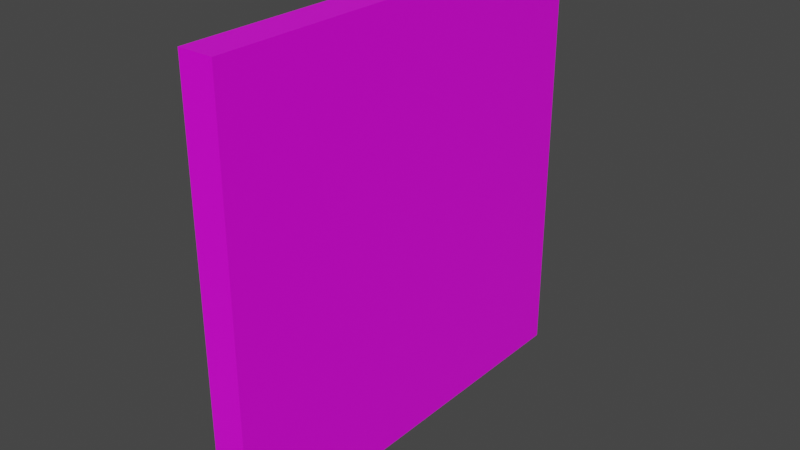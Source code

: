 # Source: Panele_Bachilai_001.blend  (saved by Blender 2.82.7; exported with 4.5.12 LTS)
import bpy
from mathutils import Matrix  # noqa: F401  (used for matrix-valued properties, if any)

bpy.ops.wm.read_factory_settings(use_empty=True)
scene = bpy.context.scene
scene.name = 'Scene'

# ---- collections
col_collection = bpy.data.collections.new('Collection'); scene.collection.children.link(col_collection)

# ---- images (referenced by path relative to the original .blend; pixels are not part of the script)
import os
ASSET_DIR = os.environ.get("B2B_ASSET_DIR", "")  # directory of the original .blend (textures are referenced by path, not embedded)
HERE = os.path.dirname(os.path.abspath(__file__))  # packed textures are extracted next to this script under _unpacked/

def load_image(name, relpath, width, height, colorspace="sRGB"):
    """Load a texture the original file referenced (path relative to the .blend, or extracted next to this script)."""
    p = next((c for c in (os.path.join(HERE, relpath), os.path.join(ASSET_DIR, relpath)) if relpath and os.path.exists(c)), "")
    if p:
        img = bpy.data.images.load(p, check_existing=True)
        img.name = name
    else:  # same state as the original file: an image datablock whose file is absent (Cycles renders it pink)
        img = bpy.data.images.new(name, width, height)
        img.source = "FILE"
        img.filepath = "//" + (relpath or name)
    img.colorspace_settings.name = colorspace
    return img
img_panele_bachilai_001_png = load_image('Panele_Bachilai_001.png', 'Panele_Bachilai_001.png', 1024, 1024, 'sRGB')

# ---- materials (node trees are filled in below, after node groups)
mat_material = bpy.data.materials.new('Material')
mat_material.alpha_threshold = 0.0
mat_material.use_transparent_shadow = False
mat_material.line_color = (0.0, 0.0, 0.0, 1.0)

# ---- material node trees
mat_material.use_nodes = True; mat_material.node_tree.nodes.clear()
_N = mat_material.node_tree.nodes; _L = mat_material.node_tree.links
n0 = _N.new('ShaderNodeOutputMaterial'); n0.name = 'Material Output'; n0.location = (300, 300)
n1 = _N.new('ShaderNodeBsdfPrincipled'); n1.name = 'Principled BSDF'; n1.location = (10, 300)
n1.distribution = 'GGX'
n1.subsurface_method = 'BURLEY'
n1.inputs[2].default_value = 0.4
n1.inputs[3].default_value = 1.45
n1.inputs[27].default_value = (0.0, 0.0, 0.0, 1.0)
n1.inputs[28].default_value = 1.0
n2 = _N.new('ShaderNodeTexImage'); n2.name = 'Image Texture'; n2.location = (-496, 145)
n2.image = img_panele_bachilai_001_png
_L.new(n1.outputs[0], n0.inputs[0])
_L.new(n2.outputs[0], n1.inputs[0])
n0.is_active_output = True

# ---- world
world_world = bpy.data.worlds.new('World'); scene.world = world_world
world_world.use_nodes = True; world_world.node_tree.nodes.clear()
_N = world_world.node_tree.nodes; _L = world_world.node_tree.links
n0 = _N.new('ShaderNodeOutputWorld'); n0.name = 'World Output'; n0.location = (300, 300)
n1 = _N.new('ShaderNodeBackground'); n1.name = 'Background'; n1.location = (10, 300)
n1.inputs[0].default_value = (0.05088, 0.05088, 0.05088, 1.0)
_L.new(n1.outputs[0], n0.inputs[0])
n0.is_active_output = True
world_world.color = (0.05088, 0.05088, 0.05088)
world_world.use_sun_shadow = False
world_world.sun_shadow_jitter_overblur = 0.0

# ---- meshes
me_cube = bpy.data.meshes.new('Cube')
me_cube.from_pydata([(1.0, 1.0, 1.0), (1.0, 1.0, -1.0), (1.0, -1.0, 1.0), (1.0, -1.0, -1.0), (-1.0, 1.0, 1.0), (-1.0, 1.0, -1.0), (-1.0, -1.0, 1.0), (-1.0, -1.0, -1.0)], [], [(0, 4, 6, 2), (3, 2, 6, 7), (7, 6, 4, 5), (5, 1, 3, 7), (1, 0, 2, 3), (5, 4, 0, 1)])
_uv = me_cube.uv_layers.new(name='UVMap')
_uv.uv.foreach_set('vector', [0.625, 0.5, 0.875, 0.5, 0.875, 0.75, 0.625, 0.75, 0.375, 0.75, 0.625, 0.75, 0.625, 1.0, 0.375, 1.0, 0.375, 0.0, 0.625, 0.0, 0.625, 0.25, 0.375, 0.25, 0.125, 0.5, 0.375, 0.5, 0.375, 0.75, 0.125, 0.75, 0.375, 0.5, 0.625, 0.5, 0.625, 0.75, 0.375, 0.75, 0.375, 0.25, 0.625, 0.25, 0.625, 0.5, 0.375, 0.5])
me_cube.materials.append(mat_material)
me_cube.use_remesh_preserve_volume = False
me_cube.use_remesh_preserve_attributes = False
me_cube.use_mirror_vertex_groups = False
me_cube.update()

# ---- objects
ob_cube = bpy.data.objects.new('Cube', me_cube)

# ---- transforms, parenting, visibility, modifiers, constraints
ob_cube.location = (0.0, 0.0, 0.0)
ob_cube.scale = (0.08, 1.0, 1.0)
ob_cube.lock_rotations_4d = False
ob_cube.empty_display_type = 'ARROWS'
ob_cube.lineart.crease_threshold = 0.0

# ---- collection membership
col_collection.objects.link(ob_cube)

# ---- scene / render settings (as saved in the file)
scene.frame_start = 1; scene.frame_end = 250; scene.frame_set(1)
scene.render.engine = 'BLENDER_EEVEE_NEXT'
scene.cycles.use_denoising = False
scene.cycles.samples = 128
scene.cycles.sampling_pattern = 'TABULATED_SOBOL'
scene.cycles.use_adaptive_sampling = False
scene.cycles.use_light_tree = False
scene.view_settings.view_transform = 'Filmic'
bpy.context.view_layer.update()

# ---- added for rendering (the .blend has no active camera and no usable light): camera, sun
cam_auto = bpy.data.cameras.new('AutoCamera')
cam_auto.lens = 50.0
cam_auto.sensor_width = 36.0
cam_auto.clip_end = 1000.0
ob_auto_camera = bpy.data.objects.new('AutoCamera', cam_auto)
scene.collection.objects.link(ob_auto_camera)
ob_auto_camera.location = (2.62111, -3.14534, 2.09689)
ob_auto_camera.rotation_euler = (1.09748, -7.21219e-08, 0.694738)
scene.camera = ob_auto_camera
light_auto_sun = bpy.data.lights.new('AutoSun', 'SUN')
light_auto_sun.energy = 3.0
light_auto_sun.angle = 0.0523599
ob_auto_sun = bpy.data.objects.new('AutoSun', light_auto_sun)
scene.collection.objects.link(ob_auto_sun)
ob_auto_sun.rotation_euler = (0.872665, 0.174533, 0.523599)
bpy.context.view_layer.update()

